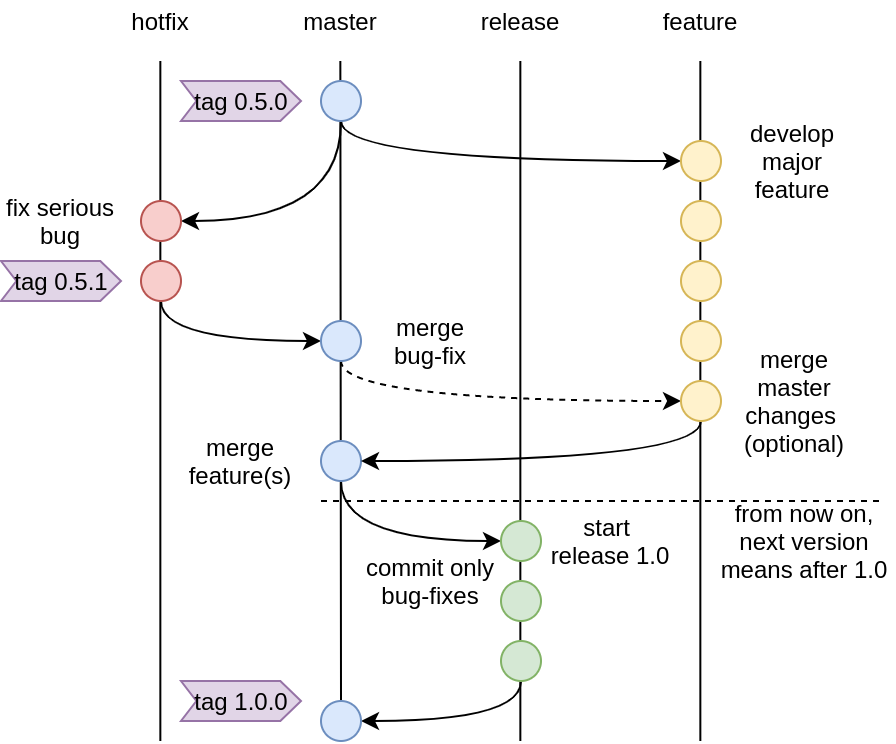

The diagram above was exported from draw.io. Its source (the exported page's mxGraphModel, read from the mxfile embedded in the PNG):
<mxGraphModel dx="3076" dy="772" grid="1" gridSize="10" guides="1" tooltips="1" connect="1" arrows="1" fold="1" page="1" pageScale="1" pageWidth="827" pageHeight="1169" math="0" shadow="0">
  <root>
    <mxCell id="0" />
    <mxCell id="1" parent="0" />
    <mxCell id="6OsD0SgQRXDIBeXyhB0l-4" value="" style="endArrow=none;html=1;startArrow=none;" parent="1" source="6OsD0SgQRXDIBeXyhB0l-40" edge="1">
      <mxGeometry width="50" height="50" relative="1" as="geometry">
        <mxPoint x="-670.33" y="530" as="sourcePoint" />
        <mxPoint x="-670.33" y="190" as="targetPoint" />
      </mxGeometry>
    </mxCell>
    <mxCell id="6OsD0SgQRXDIBeXyhB0l-6" value="master" style="text;html=1;strokeColor=none;fillColor=none;align=center;verticalAlign=middle;whiteSpace=wrap;rounded=0;" parent="1" vertex="1">
      <mxGeometry x="-690" y="160" width="40" height="20" as="geometry" />
    </mxCell>
    <mxCell id="6OsD0SgQRXDIBeXyhB0l-7" value="hotfix" style="text;html=1;strokeColor=none;fillColor=none;align=center;verticalAlign=middle;whiteSpace=wrap;rounded=0;" parent="1" vertex="1">
      <mxGeometry x="-780" y="160" width="40" height="20" as="geometry" />
    </mxCell>
    <mxCell id="6OsD0SgQRXDIBeXyhB0l-8" value="release" style="text;html=1;strokeColor=none;fillColor=none;align=center;verticalAlign=middle;whiteSpace=wrap;rounded=0;" parent="1" vertex="1">
      <mxGeometry x="-600" y="160" width="40" height="20" as="geometry" />
    </mxCell>
    <mxCell id="6OsD0SgQRXDIBeXyhB0l-10" value="" style="endArrow=none;html=1;" parent="1" edge="1">
      <mxGeometry width="50" height="50" relative="1" as="geometry">
        <mxPoint x="-760.33" y="530" as="sourcePoint" />
        <mxPoint x="-760.33" y="190" as="targetPoint" />
      </mxGeometry>
    </mxCell>
    <mxCell id="6OsD0SgQRXDIBeXyhB0l-11" value="" style="endArrow=none;html=1;" parent="1" edge="1">
      <mxGeometry width="50" height="50" relative="1" as="geometry">
        <mxPoint x="-580.33" y="530" as="sourcePoint" />
        <mxPoint x="-580.33" y="190" as="targetPoint" />
      </mxGeometry>
    </mxCell>
    <mxCell id="6OsD0SgQRXDIBeXyhB0l-12" value="" style="endArrow=none;html=1;" parent="1" edge="1">
      <mxGeometry width="50" height="50" relative="1" as="geometry">
        <mxPoint x="-490.33" y="530" as="sourcePoint" />
        <mxPoint x="-490.33" y="190" as="targetPoint" />
      </mxGeometry>
    </mxCell>
    <mxCell id="6OsD0SgQRXDIBeXyhB0l-14" value="feature" style="text;html=1;strokeColor=none;fillColor=none;align=center;verticalAlign=middle;whiteSpace=wrap;rounded=0;" parent="1" vertex="1">
      <mxGeometry x="-510" y="160" width="40" height="20" as="geometry" />
    </mxCell>
    <mxCell id="6OsD0SgQRXDIBeXyhB0l-20" style="rounded=0;orthogonalLoop=1;jettySize=auto;html=1;entryX=1;entryY=0.5;entryDx=0;entryDy=0;edgeStyle=orthogonalEdgeStyle;curved=1;exitX=0.5;exitY=1;exitDx=0;exitDy=0;" parent="1" source="6OsD0SgQRXDIBeXyhB0l-16" target="6OsD0SgQRXDIBeXyhB0l-17" edge="1">
      <mxGeometry relative="1" as="geometry" />
    </mxCell>
    <mxCell id="6OsD0SgQRXDIBeXyhB0l-41" style="edgeStyle=orthogonalEdgeStyle;curved=1;rounded=0;orthogonalLoop=1;jettySize=auto;html=1;entryX=0;entryY=0.5;entryDx=0;entryDy=0;exitX=0.5;exitY=1;exitDx=0;exitDy=0;" parent="1" source="6OsD0SgQRXDIBeXyhB0l-16" target="6OsD0SgQRXDIBeXyhB0l-18" edge="1">
      <mxGeometry relative="1" as="geometry" />
    </mxCell>
    <mxCell id="6OsD0SgQRXDIBeXyhB0l-16" value="" style="ellipse;whiteSpace=wrap;html=1;fillColor=#dae8fc;strokeColor=#6c8ebf;" parent="1" vertex="1">
      <mxGeometry x="-680" y="200" width="20" height="20" as="geometry" />
    </mxCell>
    <mxCell id="6OsD0SgQRXDIBeXyhB0l-45" style="edgeStyle=orthogonalEdgeStyle;curved=1;rounded=0;orthogonalLoop=1;jettySize=auto;html=1;entryX=0;entryY=0.5;entryDx=0;entryDy=0;exitX=0.5;exitY=1;exitDx=0;exitDy=0;" parent="1" source="6OsD0SgQRXDIBeXyhB0l-25" target="6OsD0SgQRXDIBeXyhB0l-28" edge="1">
      <mxGeometry relative="1" as="geometry" />
    </mxCell>
    <mxCell id="6OsD0SgQRXDIBeXyhB0l-17" value="" style="ellipse;whiteSpace=wrap;html=1;fillColor=#f8cecc;strokeColor=#b85450;" parent="1" vertex="1">
      <mxGeometry x="-770" y="260" width="20" height="20" as="geometry" />
    </mxCell>
    <mxCell id="6OsD0SgQRXDIBeXyhB0l-18" value="" style="ellipse;whiteSpace=wrap;html=1;fillColor=#fff2cc;strokeColor=#d6b656;" parent="1" vertex="1">
      <mxGeometry x="-500" y="230" width="20" height="20" as="geometry" />
    </mxCell>
    <mxCell id="6OsD0SgQRXDIBeXyhB0l-19" value="tag 0.5.0" style="html=1;shadow=0;dashed=0;align=center;verticalAlign=middle;shape=mxgraph.arrows2.arrow;dy=0;dx=10.33;notch=7.67;fillColor=#e1d5e7;strokeColor=#9673a6;" parent="1" vertex="1">
      <mxGeometry x="-750" y="200" width="60" height="20" as="geometry" />
    </mxCell>
    <mxCell id="6OsD0SgQRXDIBeXyhB0l-21" value="" style="ellipse;whiteSpace=wrap;html=1;fillColor=#fff2cc;strokeColor=#d6b656;" parent="1" vertex="1">
      <mxGeometry x="-500" y="260" width="20" height="20" as="geometry" />
    </mxCell>
    <mxCell id="6OsD0SgQRXDIBeXyhB0l-22" value="" style="ellipse;whiteSpace=wrap;html=1;fillColor=#fff2cc;strokeColor=#d6b656;" parent="1" vertex="1">
      <mxGeometry x="-500" y="290" width="20" height="20" as="geometry" />
    </mxCell>
    <mxCell id="6OsD0SgQRXDIBeXyhB0l-25" value="" style="ellipse;whiteSpace=wrap;html=1;fillColor=#f8cecc;strokeColor=#b85450;" parent="1" vertex="1">
      <mxGeometry x="-770" y="290" width="20" height="20" as="geometry" />
    </mxCell>
    <mxCell id="6OsD0SgQRXDIBeXyhB0l-48" style="edgeStyle=orthogonalEdgeStyle;curved=1;rounded=0;orthogonalLoop=1;jettySize=auto;html=1;entryX=0;entryY=0.5;entryDx=0;entryDy=0;exitX=0.5;exitY=1;exitDx=0;exitDy=0;" parent="1" source="6OsD0SgQRXDIBeXyhB0l-26" target="6OsD0SgQRXDIBeXyhB0l-27" edge="1">
      <mxGeometry relative="1" as="geometry" />
    </mxCell>
    <mxCell id="6OsD0SgQRXDIBeXyhB0l-26" value="" style="ellipse;whiteSpace=wrap;html=1;fillColor=#dae8fc;strokeColor=#6c8ebf;" parent="1" vertex="1">
      <mxGeometry x="-680" y="380" width="20" height="20" as="geometry" />
    </mxCell>
    <mxCell id="6OsD0SgQRXDIBeXyhB0l-27" value="" style="ellipse;whiteSpace=wrap;html=1;fillColor=#d5e8d4;strokeColor=#82b366;" parent="1" vertex="1">
      <mxGeometry x="-590" y="420" width="20" height="20" as="geometry" />
    </mxCell>
    <mxCell id="6OsD0SgQRXDIBeXyhB0l-58" style="edgeStyle=orthogonalEdgeStyle;curved=1;rounded=0;orthogonalLoop=1;jettySize=auto;html=1;entryX=0;entryY=0.5;entryDx=0;entryDy=0;exitX=0.5;exitY=1;exitDx=0;exitDy=0;dashed=1;" parent="1" source="6OsD0SgQRXDIBeXyhB0l-28" target="6OsD0SgQRXDIBeXyhB0l-30" edge="1">
      <mxGeometry relative="1" as="geometry" />
    </mxCell>
    <mxCell id="6OsD0SgQRXDIBeXyhB0l-28" value="" style="ellipse;whiteSpace=wrap;html=1;fillColor=#dae8fc;strokeColor=#6c8ebf;" parent="1" vertex="1">
      <mxGeometry x="-680" y="320" width="20" height="20" as="geometry" />
    </mxCell>
    <mxCell id="6OsD0SgQRXDIBeXyhB0l-46" style="edgeStyle=orthogonalEdgeStyle;curved=1;rounded=0;orthogonalLoop=1;jettySize=auto;html=1;entryX=1;entryY=0.5;entryDx=0;entryDy=0;exitX=0.5;exitY=1;exitDx=0;exitDy=0;" parent="1" source="6OsD0SgQRXDIBeXyhB0l-30" target="6OsD0SgQRXDIBeXyhB0l-26" edge="1">
      <mxGeometry relative="1" as="geometry" />
    </mxCell>
    <mxCell id="6OsD0SgQRXDIBeXyhB0l-30" value="" style="ellipse;whiteSpace=wrap;html=1;fillColor=#fff2cc;strokeColor=#d6b656;" parent="1" vertex="1">
      <mxGeometry x="-500" y="350" width="20" height="20" as="geometry" />
    </mxCell>
    <mxCell id="6OsD0SgQRXDIBeXyhB0l-32" value="" style="ellipse;whiteSpace=wrap;html=1;fillColor=#fff2cc;strokeColor=#d6b656;" parent="1" vertex="1">
      <mxGeometry x="-500" y="320" width="20" height="20" as="geometry" />
    </mxCell>
    <mxCell id="6OsD0SgQRXDIBeXyhB0l-37" value="" style="ellipse;whiteSpace=wrap;html=1;fillColor=#d5e8d4;strokeColor=#82b366;" parent="1" vertex="1">
      <mxGeometry x="-590" y="450" width="20" height="20" as="geometry" />
    </mxCell>
    <mxCell id="6OsD0SgQRXDIBeXyhB0l-50" style="edgeStyle=orthogonalEdgeStyle;curved=1;rounded=0;orthogonalLoop=1;jettySize=auto;html=1;entryX=1;entryY=0.5;entryDx=0;entryDy=0;exitX=0.5;exitY=1;exitDx=0;exitDy=0;" parent="1" source="6OsD0SgQRXDIBeXyhB0l-38" target="6OsD0SgQRXDIBeXyhB0l-40" edge="1">
      <mxGeometry relative="1" as="geometry" />
    </mxCell>
    <mxCell id="6OsD0SgQRXDIBeXyhB0l-38" value="" style="ellipse;whiteSpace=wrap;html=1;fillColor=#d5e8d4;strokeColor=#82b366;" parent="1" vertex="1">
      <mxGeometry x="-590" y="480" width="20" height="20" as="geometry" />
    </mxCell>
    <mxCell id="6OsD0SgQRXDIBeXyhB0l-42" value="fix serious bug" style="text;html=1;strokeColor=none;fillColor=none;align=center;verticalAlign=middle;whiteSpace=wrap;rounded=0;" parent="1" vertex="1">
      <mxGeometry x="-840" y="260" width="60" height="20" as="geometry" />
    </mxCell>
    <mxCell id="6OsD0SgQRXDIBeXyhB0l-43" value="tag 0.5.1" style="html=1;shadow=0;dashed=0;align=center;verticalAlign=middle;shape=mxgraph.arrows2.arrow;dy=0;dx=10.33;notch=7.67;fillColor=#e1d5e7;strokeColor=#9673a6;" parent="1" vertex="1">
      <mxGeometry x="-840" y="290" width="60" height="20" as="geometry" />
    </mxCell>
    <mxCell id="6OsD0SgQRXDIBeXyhB0l-47" value="merge bug-fix" style="text;html=1;strokeColor=none;fillColor=none;align=center;verticalAlign=middle;whiteSpace=wrap;rounded=0;" parent="1" vertex="1">
      <mxGeometry x="-655" y="320" width="60" height="20" as="geometry" />
    </mxCell>
    <mxCell id="6OsD0SgQRXDIBeXyhB0l-51" value="develop major feature" style="text;html=1;strokeColor=none;fillColor=none;align=center;verticalAlign=middle;whiteSpace=wrap;rounded=0;" parent="1" vertex="1">
      <mxGeometry x="-478" y="230" width="68" height="20" as="geometry" />
    </mxCell>
    <mxCell id="6OsD0SgQRXDIBeXyhB0l-52" value="start &lt;br&gt;release 1.0" style="text;html=1;strokeColor=none;fillColor=none;align=center;verticalAlign=middle;whiteSpace=wrap;rounded=0;" parent="1" vertex="1">
      <mxGeometry x="-570" y="420" width="70" height="20" as="geometry" />
    </mxCell>
    <mxCell id="6OsD0SgQRXDIBeXyhB0l-53" style="edgeStyle=orthogonalEdgeStyle;curved=1;rounded=0;orthogonalLoop=1;jettySize=auto;html=1;exitX=0.5;exitY=1;exitDx=0;exitDy=0;" parent="1" source="6OsD0SgQRXDIBeXyhB0l-52" target="6OsD0SgQRXDIBeXyhB0l-52" edge="1">
      <mxGeometry relative="1" as="geometry" />
    </mxCell>
    <mxCell id="6OsD0SgQRXDIBeXyhB0l-54" value="commit only bug-fixes" style="text;html=1;strokeColor=none;fillColor=none;align=center;verticalAlign=middle;whiteSpace=wrap;rounded=0;" parent="1" vertex="1">
      <mxGeometry x="-660" y="440" width="70" height="20" as="geometry" />
    </mxCell>
    <mxCell id="6OsD0SgQRXDIBeXyhB0l-55" value="tag 1.0.0" style="html=1;shadow=0;dashed=0;align=center;verticalAlign=middle;shape=mxgraph.arrows2.arrow;dy=0;dx=10.33;notch=7.67;fillColor=#e1d5e7;strokeColor=#9673a6;" parent="1" vertex="1">
      <mxGeometry x="-750" y="500" width="60" height="20" as="geometry" />
    </mxCell>
    <mxCell id="6OsD0SgQRXDIBeXyhB0l-56" value="merge feature(s)" style="text;html=1;strokeColor=none;fillColor=none;align=center;verticalAlign=middle;whiteSpace=wrap;rounded=0;" parent="1" vertex="1">
      <mxGeometry x="-750" y="380" width="60" height="20" as="geometry" />
    </mxCell>
    <mxCell id="6OsD0SgQRXDIBeXyhB0l-59" value="merge master changes&amp;nbsp;&lt;br&gt;(optional)" style="text;html=1;strokeColor=none;fillColor=none;align=center;verticalAlign=middle;whiteSpace=wrap;rounded=0;" parent="1" vertex="1">
      <mxGeometry x="-478" y="330" width="70" height="60" as="geometry" />
    </mxCell>
    <mxCell id="6OsD0SgQRXDIBeXyhB0l-60" value="from now on, next version means after 1.0" style="text;html=1;strokeColor=none;fillColor=none;align=center;verticalAlign=middle;whiteSpace=wrap;rounded=0;" parent="1" vertex="1">
      <mxGeometry x="-483" y="420" width="90" height="20" as="geometry" />
    </mxCell>
    <mxCell id="6OsD0SgQRXDIBeXyhB0l-62" value="" style="endArrow=none;html=1;dashed=1;" parent="1" edge="1">
      <mxGeometry width="50" height="50" relative="1" as="geometry">
        <mxPoint x="-680" y="410" as="sourcePoint" />
        <mxPoint x="-400" y="410" as="targetPoint" />
      </mxGeometry>
    </mxCell>
    <mxCell id="6OsD0SgQRXDIBeXyhB0l-40" value="" style="ellipse;whiteSpace=wrap;html=1;fillColor=#dae8fc;strokeColor=#6c8ebf;" parent="1" vertex="1">
      <mxGeometry x="-680" y="510" width="20" height="20" as="geometry" />
    </mxCell>
    <mxCell id="6OsD0SgQRXDIBeXyhB0l-63" value="" style="endArrow=none;html=1;" parent="1" target="6OsD0SgQRXDIBeXyhB0l-40" edge="1">
      <mxGeometry width="50" height="50" relative="1" as="geometry">
        <mxPoint x="-670.3299999999999" y="530" as="sourcePoint" />
        <mxPoint x="-670.3299999999999" y="190" as="targetPoint" />
      </mxGeometry>
    </mxCell>
  </root>
</mxGraphModel>